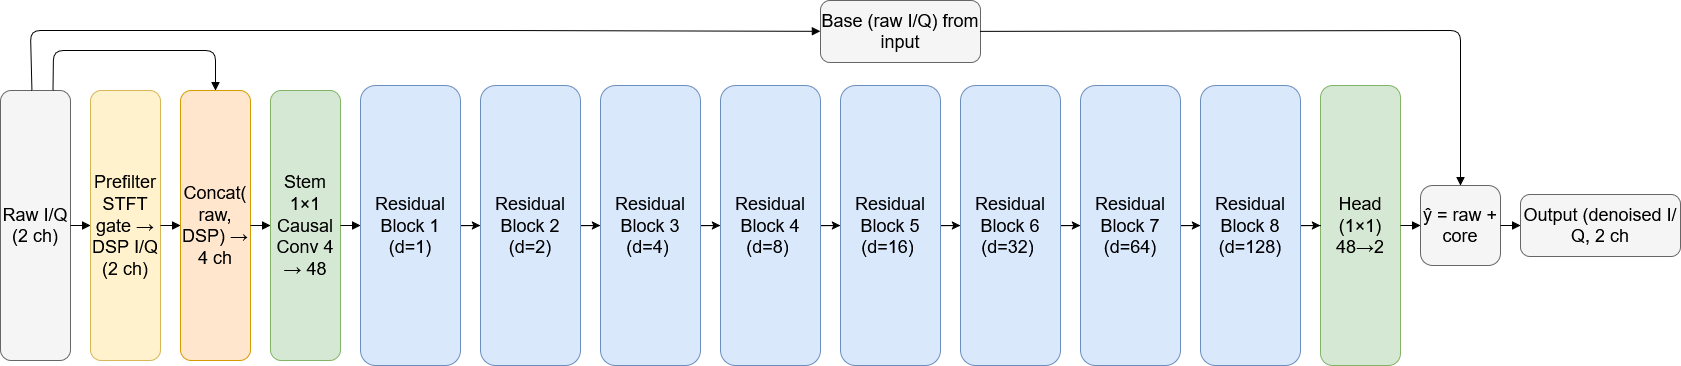

The diagram above was exported from draw.io. Its source (the exported page's mxGraphModel, read from the mxfile embedded in the PNG):
<mxGraphModel dx="2431" dy="1340" grid="1" gridSize="10" guides="1" tooltips="1" connect="1" arrows="1" fold="1" page="1" pageScale="1" pageWidth="1920" pageHeight="1080" math="0" shadow="0">
  <root>
    <mxCell id="0" />
    <mxCell id="1" parent="0" />
    <mxCell id="3" value="&lt;font style=&quot;font-size: 18px;&quot;&gt;Raw I/Q (2 ch)&lt;/font&gt;" style="rounded=1;whiteSpace=wrap;html=1;strokeWidth=1;fillColor=#f5f5f5;strokeColor=#666666;" parent="1" vertex="1">
      <mxGeometry x="50" y="180" width="70" height="270" as="geometry" />
    </mxCell>
    <mxCell id="4" value="&lt;font style=&quot;font-size: 18px;&quot;&gt;Prefilter STFT gate → DSP I/Q (2 ch)&lt;/font&gt;" style="rounded=1;whiteSpace=wrap;html=1;strokeWidth=1;fillColor=#fff2cc;strokeColor=#d6b656;" parent="1" vertex="1">
      <mxGeometry x="140" y="180" width="70" height="270" as="geometry" />
    </mxCell>
    <mxCell id="5" value="&lt;font style=&quot;font-size: 18px;&quot;&gt;Concat( raw, DSP) → 4 ch&lt;/font&gt;" style="rounded=1;whiteSpace=wrap;html=1;strokeWidth=1;fillColor=#ffe6cc;strokeColor=#d79b00;" parent="1" vertex="1">
      <mxGeometry x="230" y="180" width="70" height="270" as="geometry" />
    </mxCell>
    <mxCell id="6" style="endArrow=block;endFill=1;" parent="1" source="3" target="4" edge="1">
      <mxGeometry relative="1" as="geometry" />
    </mxCell>
    <mxCell id="7" style="endArrow=block;endFill=1;" parent="1" source="4" target="5" edge="1">
      <mxGeometry relative="1" as="geometry" />
    </mxCell>
    <mxCell id="8" style="endArrow=block;endFill=1;exitX=0.75;exitY=0;exitDx=0;exitDy=0;entryX=0.5;entryY=0;entryDx=0;entryDy=0;" parent="1" source="3" target="5" edge="1">
      <mxGeometry relative="1" as="geometry">
        <Array as="points">
          <mxPoint x="103" y="140" />
          <mxPoint x="170" y="140" />
          <mxPoint x="265" y="140" />
        </Array>
      </mxGeometry>
    </mxCell>
    <mxCell id="9" value="&lt;font style=&quot;font-size: 18px;&quot;&gt;Stem 1×1 Causal Conv 4 → 48&lt;/font&gt;" style="rounded=1;whiteSpace=wrap;html=1;strokeWidth=1;fillColor=#d5e8d4;strokeColor=#82b366;" parent="1" vertex="1">
      <mxGeometry x="320" y="180" width="70" height="270" as="geometry" />
    </mxCell>
    <mxCell id="10" style="endArrow=block;endFill=1;" parent="1" source="5" target="9" edge="1">
      <mxGeometry relative="1" as="geometry" />
    </mxCell>
    <mxCell id="LNSA8twrc2ajb7BL1Txt-42" style="edgeStyle=orthogonalEdgeStyle;rounded=0;orthogonalLoop=1;jettySize=auto;html=1;entryX=0;entryY=0.5;entryDx=0;entryDy=0;" parent="1" source="11" target="LNSA8twrc2ajb7BL1Txt-37" edge="1">
      <mxGeometry relative="1" as="geometry" />
    </mxCell>
    <mxCell id="11" value="&lt;font style=&quot;font-size: 18px;&quot;&gt;Residual Block 1 (d=1)&lt;/font&gt;" style="rounded=1;whiteSpace=wrap;html=1;strokeWidth=1;fillColor=#dae8fc;strokeColor=#6c8ebf;" parent="1" vertex="1">
      <mxGeometry x="410" y="175" width="100" height="280" as="geometry" />
    </mxCell>
    <mxCell id="12" style="endArrow=block;endFill=1;" parent="1" source="9" target="11" edge="1">
      <mxGeometry relative="1" as="geometry" />
    </mxCell>
    <mxCell id="27" value="&lt;font style=&quot;font-size: 18px;&quot;&gt;Head (1×1) 48→2&lt;/font&gt;" style="rounded=1;whiteSpace=wrap;html=1;strokeWidth=1;fillColor=#d5e8d4;strokeColor=#82b366;" parent="1" vertex="1">
      <mxGeometry x="1370" y="175" width="80" height="280" as="geometry" />
    </mxCell>
    <mxCell id="29" value="&lt;font style=&quot;font-size: 18px;&quot;&gt;Base (raw I/Q) from input&lt;/font&gt;" style="rounded=1;whiteSpace=wrap;html=1;strokeWidth=1;fillColor=#f5f5f5;strokeColor=#666666;" parent="1" vertex="1">
      <mxGeometry x="870" y="90" width="160" height="62" as="geometry" />
    </mxCell>
    <mxCell id="30" style="endArrow=block;endFill=1;" parent="1" source="3" target="29" edge="1">
      <mxGeometry relative="1" as="geometry">
        <Array as="points">
          <mxPoint x="80" y="120" />
          <mxPoint x="540" y="120" />
        </Array>
      </mxGeometry>
    </mxCell>
    <mxCell id="31" value="&lt;font style=&quot;font-size: 18px;&quot;&gt;ŷ = raw + core&lt;/font&gt;" style="rounded=1;whiteSpace=wrap;html=1;strokeWidth=1;fillColor=#f5f5f5;strokeColor=#666666;" parent="1" vertex="1">
      <mxGeometry x="1470" y="275" width="80" height="80" as="geometry" />
    </mxCell>
    <mxCell id="32" style="endArrow=block;endFill=1;" parent="1" source="27" target="31" edge="1">
      <mxGeometry relative="1" as="geometry" />
    </mxCell>
    <mxCell id="33" style="endArrow=block;endFill=1;" parent="1" source="29" target="31" edge="1">
      <mxGeometry relative="1" as="geometry">
        <Array as="points">
          <mxPoint x="1510" y="120" />
        </Array>
      </mxGeometry>
    </mxCell>
    <mxCell id="34" value="&lt;font style=&quot;font-size: 18px;&quot;&gt;Output (denoised I/Q, 2 ch&lt;/font&gt;" style="rounded=1;whiteSpace=wrap;html=1;strokeWidth=1;fillColor=#f5f5f5;strokeColor=#666666;" parent="1" vertex="1">
      <mxGeometry x="1570" y="284" width="160" height="62" as="geometry" />
    </mxCell>
    <mxCell id="35" style="endArrow=block;endFill=1;" parent="1" source="31" target="34" edge="1">
      <mxGeometry relative="1" as="geometry" />
    </mxCell>
    <mxCell id="LNSA8twrc2ajb7BL1Txt-43" style="edgeStyle=orthogonalEdgeStyle;rounded=0;orthogonalLoop=1;jettySize=auto;html=1;entryX=0;entryY=0.5;entryDx=0;entryDy=0;" parent="1" source="LNSA8twrc2ajb7BL1Txt-37" target="LNSA8twrc2ajb7BL1Txt-38" edge="1">
      <mxGeometry relative="1" as="geometry" />
    </mxCell>
    <mxCell id="LNSA8twrc2ajb7BL1Txt-37" value="&lt;font style=&quot;font-size: 18px;&quot;&gt;Residual Block 2 (d=2)&lt;/font&gt;" style="rounded=1;whiteSpace=wrap;html=1;strokeWidth=1;fillColor=#dae8fc;strokeColor=#6c8ebf;" parent="1" vertex="1">
      <mxGeometry x="530" y="175" width="100" height="280" as="geometry" />
    </mxCell>
    <mxCell id="LNSA8twrc2ajb7BL1Txt-44" style="edgeStyle=orthogonalEdgeStyle;rounded=0;orthogonalLoop=1;jettySize=auto;html=1;entryX=0;entryY=0.5;entryDx=0;entryDy=0;" parent="1" source="LNSA8twrc2ajb7BL1Txt-38" target="LNSA8twrc2ajb7BL1Txt-39" edge="1">
      <mxGeometry relative="1" as="geometry" />
    </mxCell>
    <mxCell id="LNSA8twrc2ajb7BL1Txt-38" value="&lt;font style=&quot;font-size: 18px;&quot;&gt;Residual Block 3 (d=4)&amp;nbsp;&lt;/font&gt;" style="rounded=1;whiteSpace=wrap;html=1;strokeWidth=1;fillColor=#dae8fc;strokeColor=#6c8ebf;" parent="1" vertex="1">
      <mxGeometry x="650" y="175" width="100" height="280" as="geometry" />
    </mxCell>
    <mxCell id="LNSA8twrc2ajb7BL1Txt-45" style="edgeStyle=orthogonalEdgeStyle;rounded=0;orthogonalLoop=1;jettySize=auto;html=1;entryX=0;entryY=0.5;entryDx=0;entryDy=0;" parent="1" source="LNSA8twrc2ajb7BL1Txt-39" target="LNSA8twrc2ajb7BL1Txt-40" edge="1">
      <mxGeometry relative="1" as="geometry" />
    </mxCell>
    <mxCell id="LNSA8twrc2ajb7BL1Txt-39" value="&lt;font style=&quot;font-size: 18px;&quot;&gt;Residual Block 4 (d=8)&amp;nbsp;&lt;/font&gt;" style="rounded=1;whiteSpace=wrap;html=1;strokeWidth=1;fillColor=#dae8fc;strokeColor=#6c8ebf;" parent="1" vertex="1">
      <mxGeometry x="770" y="175" width="100" height="280" as="geometry" />
    </mxCell>
    <mxCell id="LNSA8twrc2ajb7BL1Txt-46" style="edgeStyle=orthogonalEdgeStyle;rounded=0;orthogonalLoop=1;jettySize=auto;html=1;entryX=0;entryY=0.5;entryDx=0;entryDy=0;" parent="1" source="LNSA8twrc2ajb7BL1Txt-40" target="LNSA8twrc2ajb7BL1Txt-41" edge="1">
      <mxGeometry relative="1" as="geometry" />
    </mxCell>
    <mxCell id="LNSA8twrc2ajb7BL1Txt-40" value="&lt;font style=&quot;font-size: 18px;&quot;&gt;Residual Block 5 (d=16)&amp;nbsp;&lt;/font&gt;" style="rounded=1;whiteSpace=wrap;html=1;strokeWidth=1;fillColor=#dae8fc;strokeColor=#6c8ebf;" parent="1" vertex="1">
      <mxGeometry x="890" y="175" width="100" height="280" as="geometry" />
    </mxCell>
    <mxCell id="LNSA8twrc2ajb7BL1Txt-49" style="edgeStyle=orthogonalEdgeStyle;rounded=0;orthogonalLoop=1;jettySize=auto;html=1;entryX=0;entryY=0.5;entryDx=0;entryDy=0;" parent="1" source="LNSA8twrc2ajb7BL1Txt-41" target="LNSA8twrc2ajb7BL1Txt-47" edge="1">
      <mxGeometry relative="1" as="geometry" />
    </mxCell>
    <mxCell id="LNSA8twrc2ajb7BL1Txt-41" value="&lt;font style=&quot;font-size: 18px;&quot;&gt;Residual Block 6 (d=32)&amp;nbsp;&lt;/font&gt;" style="rounded=1;whiteSpace=wrap;html=1;strokeWidth=1;fillColor=#dae8fc;strokeColor=#6c8ebf;" parent="1" vertex="1">
      <mxGeometry x="1010" y="175" width="100" height="280" as="geometry" />
    </mxCell>
    <mxCell id="LNSA8twrc2ajb7BL1Txt-50" style="edgeStyle=orthogonalEdgeStyle;rounded=0;orthogonalLoop=1;jettySize=auto;html=1;entryX=0;entryY=0.5;entryDx=0;entryDy=0;" parent="1" source="LNSA8twrc2ajb7BL1Txt-47" target="LNSA8twrc2ajb7BL1Txt-48" edge="1">
      <mxGeometry relative="1" as="geometry" />
    </mxCell>
    <mxCell id="LNSA8twrc2ajb7BL1Txt-47" value="&lt;font style=&quot;font-size: 18px;&quot;&gt;Residual Block 7 (d=64)&lt;/font&gt;" style="rounded=1;whiteSpace=wrap;html=1;strokeWidth=1;fillColor=#dae8fc;strokeColor=#6c8ebf;" parent="1" vertex="1">
      <mxGeometry x="1130" y="175" width="100" height="280" as="geometry" />
    </mxCell>
    <mxCell id="LNSA8twrc2ajb7BL1Txt-51" style="edgeStyle=orthogonalEdgeStyle;rounded=0;orthogonalLoop=1;jettySize=auto;html=1;entryX=0;entryY=0.5;entryDx=0;entryDy=0;" parent="1" source="LNSA8twrc2ajb7BL1Txt-48" target="27" edge="1">
      <mxGeometry relative="1" as="geometry" />
    </mxCell>
    <mxCell id="LNSA8twrc2ajb7BL1Txt-48" value="&lt;font style=&quot;font-size: 18px;&quot;&gt;Residual Block 8 (d=128)&lt;/font&gt;" style="rounded=1;whiteSpace=wrap;html=1;strokeWidth=1;fillColor=#dae8fc;strokeColor=#6c8ebf;" parent="1" vertex="1">
      <mxGeometry x="1250" y="175" width="100" height="280" as="geometry" />
    </mxCell>
  </root>
</mxGraphModel>